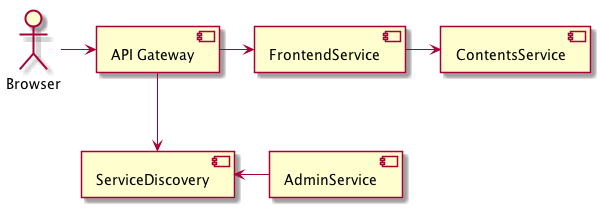

The diagram above was rendered by PlantUML. Its source (embedded in the PNG):
@startuml
skinparam componentStyle uml2

Actor Browser
Browser -> [API Gateway]
[API Gateway] -> [FrontendService]
[FrontendService] -> [ContentsService]

[API Gateway] --> [ServiceDiscovery]
[ServiceDiscovery] <- [AdminService]
@enduml